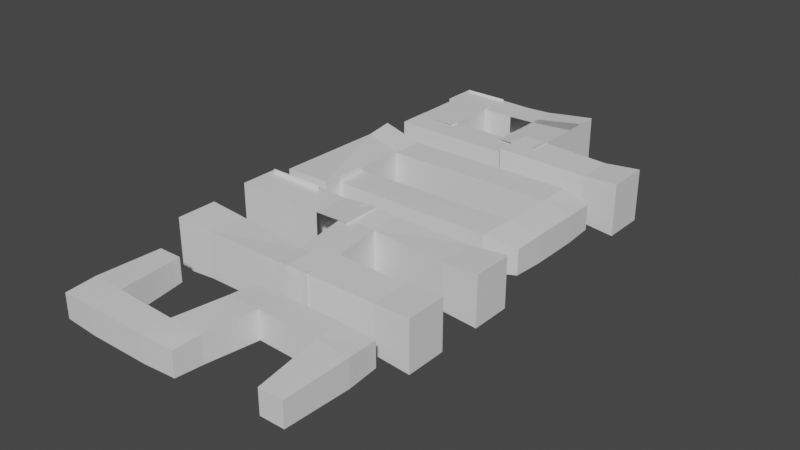 # Source: ShopSign.blend  (saved by Blender 2.81.16; exported with 4.5.12 LTS)
import bpy
from mathutils import Matrix  # noqa: F401  (used for matrix-valued properties, if any)

bpy.ops.wm.read_factory_settings(use_empty=True)
scene = bpy.context.scene
scene.name = 'Scene'

# ---- collections
col_collection = bpy.data.collections.new('Collection'); scene.collection.children.link(col_collection)

# ---- materials (node trees are filled in below, after node groups)
mat_material = bpy.data.materials.new('Material')
mat_material.alpha_threshold = 0.0
mat_material.use_transparent_shadow = False
mat_material.line_color = (0.0, 0.0, 0.0, 1.0)

# ---- material node trees
mat_material.use_nodes = True; mat_material.node_tree.nodes.clear()
_N = mat_material.node_tree.nodes; _L = mat_material.node_tree.links
n0 = _N.new('ShaderNodeOutputMaterial'); n0.name = 'Material Output'; n0.location = (300, 300)
n1 = _N.new('ShaderNodeBsdfPrincipled'); n1.name = 'Principled BSDF'; n1.location = (10, 300)
n1.distribution = 'GGX'
n1.subsurface_method = 'BURLEY'
n1.inputs[2].default_value = 0.4
n1.inputs[3].default_value = 1.45
n1.inputs[27].default_value = (0.0, 0.0, 0.0, 1.0)
n1.inputs[28].default_value = 1.0
_L.new(n1.outputs[0], n0.inputs[0])
n0.is_active_output = True

# ---- world
world_world = bpy.data.worlds.new('World'); scene.world = world_world
world_world.use_nodes = True; world_world.node_tree.nodes.clear()
_N = world_world.node_tree.nodes; _L = world_world.node_tree.links
n0 = _N.new('ShaderNodeOutputWorld'); n0.name = 'World Output'; n0.location = (300, 300)
n1 = _N.new('ShaderNodeBackground'); n1.name = 'Background'; n1.location = (10, 300)
n1.inputs[0].default_value = (0.05088, 0.05088, 0.05088, 1.0)
_L.new(n1.outputs[0], n0.inputs[0])
n0.is_active_output = True
world_world.color = (0.05088, 0.05088, 0.05088)
world_world.use_sun_shadow = False
world_world.sun_shadow_jitter_overblur = 0.0

# ---- meshes
me_cube = bpy.data.meshes.new('Cube')
me_cube.from_pydata([(1.23, -3.061, 0.77), (1.23, -3.061, -0.77), (0.6933, 2.501, 0.6933), (0.6933, 2.501, -0.6933), (-0.6933, -2.999, 0.6933), (-0.6933, -2.999, -0.6933), (-0.6933, 2.501, 0.6933), (-0.6933, 2.501, -0.6933), (-0.77, -1.251, -0.77), (1.184, -1.325, 0.816), (-0.77, -1.251, 0.77), (1.184, -1.325, -0.816), (4.77, -3.061, 0.77), (4.77, -3.061, -0.77), (4.816, -1.475, -0.816), (4.816, -1.475, 0.816), (6.693, -2.999, 0.6933), (6.693, -2.999, -0.6933), (6.77, -1.437, -0.77), (6.77, -1.437, 0.77), (5.23, 1.437, 0.77), (5.23, 1.437, -0.77), (7.184, 1.475, 0.816), (7.184, 1.475, -0.816), (5.307, 2.999, 0.6933), (5.307, 2.999, -0.6933), (7.23, 3.061, 0.77), (7.23, 3.061, -0.77), (10.82, 1.325, 0.816), (10.82, 1.325, -0.816), (10.77, 3.061, 0.77), (10.77, 3.061, -0.77), (12.77, 1.251, 0.77), (12.77, 1.251, -0.77), (12.69, 2.999, 0.6933), (12.69, 2.999, -0.6933), (11.31, -2.501, 0.6933), (11.31, -2.501, -0.6933), (12.69, -2.501, 0.6933), (12.69, -2.501, -0.6933), (-1.406, 12.07, -1.409), (-1.406, 12.07, 1.409), (1.283, 12.12, 1.441), (1.283, 12.12, -1.441), (-1.565, 20.53, -1.449), (-1.565, 20.53, 1.449), (1.05, 20.18, 0.9892), (1.05, 20.18, -0.9892), (-1.4, 18.77, 1.331), (1.021, 18.24, 0.9985), (-1.032, 18.26, -1.025), (1.021, 18.24, -0.9985), (10.99, 20.19, 1.03), (10.99, 20.19, -1.03), (11.09, 18.28, -1.041), (11.09, 18.28, 1.041), (12.76, 19.87, 0.7326), (12.76, 19.87, -0.7326), (12.82, 18.12, -0.804), (12.82, 18.12, 0.804), (11.0, 15.24, 1.055), (10.36, 15.31, -0.8465), (12.82, 15.32, 0.8041), (12.82, 15.32, -0.8041), (10.9, 13.14, 1.041), (10.9, 13.14, -1.041), (12.76, 13.49, 0.7327), (12.76, 13.49, -0.7327), (0.8245, 15.16, 0.9818), (2.307, 14.96, -0.7331), (0.8601, 13.24, 0.9907), (0.8601, 13.24, -0.9907), (13.43, 4.336, 1.434), (13.43, 4.336, -1.434), (13.43, 6.665, 1.434), (13.43, 6.665, -1.434), (13.43, 11.53, -1.434), (13.43, 11.53, 1.434), (13.43, 9.205, -1.434), (13.43, 9.205, 1.434), (11.33, 11.45, -1.326), (11.33, 11.45, 1.326), (11.33, 9.293, -1.326), (11.33, 9.293, 1.326), (6.674, 11.45, -1.326), (6.674, 11.45, 1.326), (4.566, 11.53, -1.434), (4.566, 11.53, 1.434), (6.739, 9.769, -1.261), (6.739, 9.769, 1.261), (4.674, 9.822, -1.326), (4.674, 9.822, 1.326), (7.326, 6.045, 1.326), (7.326, 6.045, -1.326), (7.434, 4.333, -1.434), (7.434, 4.333, 1.434), (0.8179, 21.76, 1.182), (0.8179, 21.76, -1.182), (1.364, 28.41, 1.364), (1.364, 28.41, -1.364), (-1.243, 21.72, 1.243), (-1.243, 21.72, -1.243), (-1.364, 28.41, 1.364), (-1.364, 28.41, -1.364), (-1.243, 23.73, -1.243), (0.8179, 23.68, 1.182), (-1.243, 23.73, 1.243), (0.8179, 23.68, -1.182), (5.182, 21.76, 1.182), (5.182, 21.76, -1.182), (5.182, 23.68, -1.182), (5.182, 23.68, 1.182), (7.243, 21.72, 1.243), (7.243, 21.72, -1.243), (7.243, 23.73, -1.243), (7.243, 23.73, 1.243), (4.757, 26.59, 1.243), (4.757, 26.59, -1.243), (7.523, 26.36, 1.523), (7.523, 26.36, -1.523), (4.757, 28.61, 1.243), (4.757, 28.61, -1.243), (7.523, 28.83, 1.523), (7.523, 28.83, -1.523), (13.47, 23.97, -1.529), (13.47, 23.97, 1.529), (13.47, 21.49, -1.529), (13.47, 21.49, 1.529), (5.261, 6.098, 1.261), (5.261, 6.098, -1.261), (5.326, 4.421, -1.326), (5.326, 4.421, 1.326), (0.6742, 6.574, -1.326), (-1.434, 6.662, 1.434), (0.6742, 6.574, 1.326), (-1.434, 6.662, -1.434), (-1.652, 11.18, -1.652), (-1.652, 11.18, 1.652), (-1.434, 4.333, -1.434), (-1.434, 4.333, 1.434), (1.652, 11.18, -1.652), (1.652, 11.18, 1.652), (0.6742, 4.421, -1.326), (0.6742, 4.421, 1.326), (11.33, 6.577, -1.326), (11.33, 6.577, 1.326), (11.33, 4.424, -1.326), (11.33, 4.424, 1.326), (6.131, 6.665, -1.434), (6.131, 6.665, 1.434), (6.131, 4.336, -1.434), (6.131, 4.336, 1.434), (5.388, 11.53, -1.434), (5.388, 11.53, 1.434), (5.388, 9.205, -1.434), (5.388, 9.205, 1.434), (3.28, 11.45, -1.326), (3.28, 11.45, 1.326), (3.28, 9.293, -1.326), (3.28, 9.293, 1.326), (-1.915, 11.53, -1.434), (-1.915, 11.53, 1.434), (-1.915, 9.205, -1.434), (-1.915, 9.205, 1.434), (11.4, 23.84, -1.371), (11.4, 23.84, 1.371), (11.4, 21.61, -1.371), (11.4, 21.61, 1.371), (5.989, 23.97, -1.529), (5.989, 23.97, 1.529), (5.989, 21.49, -1.529), (5.989, 21.49, 1.529), (5.197, 28.61, -1.243), (5.197, 28.61, 1.243), (5.197, 26.59, -1.243), (5.197, 26.59, 1.243), (3.136, 28.56, -1.182), (3.136, 28.56, 1.182), (3.136, 26.64, -1.182), (3.136, 26.64, 1.182), (-1.532, 28.61, -1.243), (-1.532, 28.61, 1.243), (-1.532, 26.59, -1.243), (-1.532, 26.59, 1.243), (4.775, 23.26, -1.225), (4.757, 23.14, 1.243), (7.495, 22.64, -1.55), (7.523, 22.69, 1.523), (4.757, 27.18, 1.243), (4.775, 27.06, -1.225), (7.523, 27.63, 1.523), (7.495, 27.68, -1.55), (-1.221, 23.14, -1.243), (-1.221, 23.14, 1.243), (1.265, 23.14, -1.243), (1.265, 23.14, 1.243), (-1.221, 27.18, 1.243), (-1.221, 27.18, -1.243), (1.265, 27.18, 1.243), (1.265, 27.18, -1.243)], [], [(9, 10, 6, 2), (8, 10, 4, 5), (8, 11, 3, 7), (11, 9, 2, 3), (5, 4, 0, 1), (1, 0, 12, 13), (5, 1, 11, 8), (7, 6, 10, 8), (0, 4, 10, 9), (15, 14, 21, 20), (0, 9, 15, 12), (11, 1, 13, 14), (9, 11, 14, 15), (17, 16, 19, 18), (14, 13, 17, 18), (12, 15, 19, 16), (13, 12, 16, 17), (22, 20, 24, 26), (14, 18, 23, 21), (19, 15, 20, 22), (18, 19, 22, 23), (24, 25, 27, 26), (26, 27, 31, 30), (21, 23, 27, 25), (20, 21, 25, 24), (28, 30, 34, 32), (27, 23, 29, 31), (23, 22, 28, 29), (22, 26, 30, 28), (33, 32, 34, 35), (28, 32, 38, 36), (31, 29, 33, 35), (30, 31, 35, 34), (37, 36, 38, 39), (29, 28, 36, 37), (33, 29, 37, 39), (32, 33, 39, 38), (49, 48, 45, 46), (47, 46, 45, 44), (48, 50, 44, 45), (50, 51, 47, 44), (49, 46, 52, 55), (7, 3, 2, 6), (40, 41, 42, 43), (43, 42, 49, 51), (40, 43, 51, 50), (41, 40, 50, 48), (42, 41, 48, 49), (55, 52, 56, 59), (47, 51, 54, 53), (46, 47, 53, 52), (51, 49, 55, 54), (58, 59, 56, 57), (52, 53, 57, 56), (58, 54, 61, 63), (53, 54, 58, 57), (60, 62, 66, 64), (55, 59, 62, 60), (59, 58, 63, 62), (54, 55, 60, 61), (65, 64, 66, 67), (64, 65, 71, 70), (63, 61, 65, 67), (62, 63, 67, 66), (69, 68, 70, 71), (60, 64, 70, 68), (61, 60, 68, 69), (65, 61, 69, 71), (144, 146, 73, 75), (80, 82, 78, 76), (81, 80, 76, 77), (148, 150, 146, 144), (136, 140, 141, 137), (147, 145, 74, 72), (73, 72, 74, 75), (78, 79, 77, 76), (83, 81, 77, 79), (84, 88, 82, 80), (88, 89, 83, 82), (89, 85, 81, 83), (90, 88, 84, 86), (129, 93, 88, 90), (89, 91, 87, 85), (85, 84, 80, 81), (91, 90, 86, 87), (131, 128, 92, 95), (92, 128, 91, 89), (87, 86, 84, 85), (93, 92, 89, 88), (128, 129, 90, 91), (129, 130, 94, 93), (94, 95, 92, 93), (132, 142, 130, 129), (143, 139, 133, 134), (130, 131, 95, 94), (134, 132, 129, 128), (143, 134, 128, 131), (145, 144, 75, 74), (176, 178, 174, 172), (169, 168, 164, 165), (171, 169, 165, 167), (170, 171, 167, 166), (104, 106, 100, 101), (101, 97, 107, 104), (97, 96, 108, 109), (101, 100, 96, 97), (165, 164, 124, 125), (96, 105, 111, 108), (105, 107, 110, 111), (109, 108, 112, 113), (96, 100, 106, 105), (107, 97, 109, 110), (113, 112, 115, 114), (110, 109, 113, 114), (120, 121, 123, 122), (108, 111, 115, 112), (116, 117, 121, 120), (119, 118, 122, 123), (118, 116, 120, 122), (117, 119, 123, 121), (126, 127, 125, 124), (167, 165, 125, 127), (103, 99, 98, 102), (168, 170, 166, 164), (164, 166, 126, 124), (138, 139, 143, 142), (142, 143, 131, 130), (138, 142, 132, 135), (135, 133, 139, 138), (150, 151, 147, 146), (151, 149, 145, 147), (149, 148, 144, 145), (156, 158, 154, 152), (157, 156, 152, 153), (154, 155, 153, 152), (159, 157, 153, 155), (160, 162, 158, 156), (162, 163, 159, 158), (163, 161, 157, 159), (161, 160, 156, 157), (135, 132, 134, 133), (147, 72, 73, 146), (82, 83, 79, 78), (177, 176, 172, 173), (174, 175, 173, 172), (179, 177, 173, 175), (180, 182, 178, 176), (182, 183, 179, 178), (183, 181, 177, 179), (181, 180, 176, 177), (104, 107, 105, 106), (167, 127, 126, 166), (185, 184, 189, 188), (186, 187, 190, 191), (187, 185, 188, 190), (184, 186, 191, 189), (193, 192, 197, 196), (194, 195, 198, 199), (195, 193, 196, 198), (192, 194, 199, 197)])
_uv = me_cube.uv_layers.new(name='UVMap')
_uv.uv.foreach_set('vector', [0.625, 0.625, 0.875, 0.625, 0.875, 0.75, 0.625, 0.75, 0.375, 0.125, 0.625, 0.125, 0.625, 0.25, 0.375, 0.25, 0.125, 0.625, 0.375, 0.625, 0.375, 0.75, 0.125, 0.75, 0.375, 0.625, 0.625, 0.625, 0.625, 0.75, 0.375, 0.75, 0.375, 0.25, 0.625, 0.25, 0.625, 0.5, 0.375, 0.5, 0.375, 0.5, 0.625, 0.5, 0.625, 0.5, 0.375, 0.5, 0.125, 0.5, 0.375, 0.5, 0.375, 0.625, 0.125, 0.625, 0.375, 0.0, 0.625, 0.0, 0.625, 0.125, 0.375, 0.125, 0.625, 0.5, 0.875, 0.5, 0.875, 0.625, 0.625, 0.625, 0.625, 0.625, 0.375, 0.625, 0.375, 0.625, 0.625, 0.625, 0.625, 0.5, 0.625, 0.625, 0.625, 0.625, 0.625, 0.5, 0.375, 0.625, 0.375, 0.5, 0.375, 0.5, 0.375, 0.625, 0.625, 0.625, 0.375, 0.625, 0.375, 0.625, 0.625, 0.625, 0.375, 0.5, 0.625, 0.5, 0.625, 0.625, 0.375, 0.625, 0.375, 0.625, 0.375, 0.5, 0.375, 0.5, 0.375, 0.625, 0.625, 0.5, 0.625, 0.625, 0.625, 0.625, 0.625, 0.5, 0.375, 0.5, 0.625, 0.5, 0.625, 0.5, 0.375, 0.5, 0.625, 0.625, 0.625, 0.625, 0.625, 0.625, 0.625, 0.625, 0.375, 0.625, 0.375, 0.625, 0.375, 0.625, 0.375, 0.625, 0.625, 0.625, 0.625, 0.625, 0.625, 0.625, 0.625, 0.625, 0.375, 0.625, 0.625, 0.625, 0.625, 0.625, 0.375, 0.625, 0.625, 0.625, 0.375, 0.625, 0.375, 0.625, 0.625, 0.625, 0.625, 0.625, 0.375, 0.625, 0.375, 0.625, 0.625, 0.625, 0.375, 0.625, 0.375, 0.625, 0.375, 0.625, 0.375, 0.625, 0.625, 0.625, 0.375, 0.625, 0.375, 0.625, 0.625, 0.625, 0.625, 0.625, 0.625, 0.625, 0.625, 0.625, 0.625, 0.625, 0.375, 0.625, 0.375, 0.625, 0.375, 0.625, 0.375, 0.625, 0.375, 0.625, 0.625, 0.625, 0.625, 0.625, 0.375, 0.625, 0.625, 0.625, 0.625, 0.625, 0.625, 0.625, 0.625, 0.625, 0.375, 0.625, 0.625, 0.625, 0.625, 0.625, 0.375, 0.625, 0.625, 0.625, 0.625, 0.625, 0.625, 0.625, 0.625, 0.625, 0.375, 0.625, 0.375, 0.625, 0.375, 0.625, 0.375, 0.625, 0.625, 0.625, 0.375, 0.625, 0.375, 0.625, 0.625, 0.625, 0.375, 0.625, 0.625, 0.625, 0.625, 0.625, 0.375, 0.625, 0.375, 0.625, 0.625, 0.625, 0.625, 0.625, 0.375, 0.625, 0.375, 0.625, 0.375, 0.625, 0.375, 0.625, 0.375, 0.625, 0.625, 0.625, 0.375, 0.625, 0.375, 0.625, 0.625, 0.625, 0.625, 0.75, 0.875, 0.75, 0.875, 0.75, 0.625, 0.75, 0.375, 0.75, 0.625, 0.75, 0.625, 1.0, 0.375, 1.0, 0.625, 0.0, 0.375, 0.0, 0.375, 0.0, 0.625, 0.0, 0.125, 0.75, 0.375, 0.75, 0.375, 0.75, 0.125, 0.75, 0.625, 0.75, 0.625, 0.75, 0.625, 0.75, 0.625, 0.75, 0.125, 0.75, 0.375, 0.75, 0.625, 0.75, 0.875, 0.75, 0.125, 0.75, 0.875, 0.75, 0.625, 0.75, 0.375, 0.75, 0.375, 0.75, 0.625, 0.75, 0.625, 0.75, 0.375, 0.75, 0.125, 0.75, 0.375, 0.75, 0.375, 0.75, 0.125, 0.75, 0.625, 0.0, 0.375, 0.0, 0.375, 0.0, 0.625, 0.0, 0.625, 0.75, 0.875, 0.75, 0.875, 0.75, 0.625, 0.75, 0.625, 0.75, 0.625, 0.75, 0.625, 0.75, 0.625, 0.75, 0.375, 0.75, 0.375, 0.75, 0.375, 0.75, 0.375, 0.75, 0.625, 0.75, 0.375, 0.75, 0.375, 0.75, 0.625, 0.75, 0.375, 0.75, 0.625, 0.75, 0.625, 0.75, 0.375, 0.75, 0.375, 0.75, 0.625, 0.75, 0.625, 0.75, 0.375, 0.75, 0.625, 0.75, 0.375, 0.75, 0.375, 0.75, 0.625, 0.75, 0.375, 0.75, 0.375, 0.75, 0.375, 0.75, 0.375, 0.75, 0.375, 0.75, 0.375, 0.75, 0.375, 0.75, 0.375, 0.75, 0.625, 0.75, 0.625, 0.75, 0.625, 0.75, 0.625, 0.75, 0.625, 0.75, 0.625, 0.75, 0.625, 0.75, 0.625, 0.75, 0.625, 0.75, 0.375, 0.75, 0.375, 0.75, 0.625, 0.75, 0.375, 0.75, 0.625, 0.75, 0.625, 0.75, 0.375, 0.75, 0.375, 0.75, 0.625, 0.75, 0.625, 0.75, 0.375, 0.75, 0.625, 0.75, 0.375, 0.75, 0.375, 0.75, 0.625, 0.75, 0.375, 0.75, 0.375, 0.75, 0.375, 0.75, 0.375, 0.75, 0.625, 0.75, 0.375, 0.75, 0.375, 0.75, 0.625, 0.75, 0.375, 0.75, 0.625, 0.75, 0.625, 0.75, 0.375, 0.75, 0.625, 0.75, 0.625, 0.75, 0.625, 0.75, 0.625, 0.75, 0.375, 0.75, 0.625, 0.75, 0.625, 0.75, 0.375, 0.75, 0.375, 0.75, 0.375, 0.75, 0.375, 0.75, 0.375, 0.75, 0.375, 0.625, 0.375, 0.625, 0.375, 0.625, 0.375, 0.625, 0.375, 0.625, 0.375, 0.625, 0.375, 0.625, 0.375, 0.625, 0.625, 0.625, 0.375, 0.625, 0.375, 0.625, 0.625, 0.625, 0.375, 0.625, 0.375, 0.625, 0.375, 0.625, 0.375, 0.625, 0.125, 0.75, 0.375, 0.75, 0.625, 0.75, 0.875, 0.75, 0.625, 0.625, 0.625, 0.625, 0.625, 0.625, 0.625, 0.625, 0.375, 0.625, 0.625, 0.625, 0.625, 0.625, 0.375, 0.625, 0.375, 0.625, 0.625, 0.625, 0.625, 0.625, 0.375, 0.625, 0.625, 0.625, 0.625, 0.625, 0.625, 0.625, 0.625, 0.625, 0.375, 0.625, 0.375, 0.625, 0.375, 0.625, 0.375, 0.625, 0.375, 0.625, 0.625, 0.625, 0.625, 0.625, 0.375, 0.625, 0.625, 0.625, 0.625, 0.625, 0.625, 0.625, 0.625, 0.625, 0.375, 0.625, 0.375, 0.625, 0.375, 0.625, 0.375, 0.625, 0.375, 0.625, 0.375, 0.625, 0.375, 0.625, 0.375, 0.625, 0.625, 0.625, 0.625, 0.625, 0.625, 0.625, 0.625, 0.625, 0.625, 0.625, 0.375, 0.625, 0.375, 0.625, 0.625, 0.625, 0.625, 0.625, 0.375, 0.625, 0.375, 0.625, 0.625, 0.625, 0.625, 0.5, 0.625, 0.625, 0.625, 0.625, 0.625, 0.5, 0.625, 0.625, 0.625, 0.625, 0.625, 0.625, 0.625, 0.625, 0.625, 0.625, 0.375, 0.625, 0.375, 0.625, 0.625, 0.625, 0.375, 0.625, 0.625, 0.625, 0.625, 0.625, 0.375, 0.625, 0.625, 0.625, 0.375, 0.625, 0.375, 0.625, 0.625, 0.625, 0.375, 0.625, 0.375, 0.5, 0.375, 0.5, 0.375, 0.625, 0.375, 0.5, 0.625, 0.5, 0.625, 0.625, 0.375, 0.625, 0.375, 0.625, 0.375, 0.5, 0.375, 0.5, 0.375, 0.625, 0.625, 0.5, 0.875, 0.5, 0.875, 0.625, 0.625, 0.625, 0.375, 0.5, 0.625, 0.5, 0.625, 0.5, 0.375, 0.5, 0.625, 0.625, 0.375, 0.625, 0.375, 0.625, 0.625, 0.625, 0.625, 0.5, 0.625, 0.625, 0.625, 0.625, 0.625, 0.5, 0.625, 0.625, 0.375, 0.625, 0.375, 0.625, 0.625, 0.625, 0.375, 0.625, 0.375, 0.625, 0.375, 0.625, 0.375, 0.625, 0.625, 0.625, 0.375, 0.625, 0.375, 0.625, 0.625, 0.625, 0.625, 0.625, 0.625, 0.625, 0.625, 0.625, 0.625, 0.625, 0.375, 0.625, 0.625, 0.625, 0.625, 0.625, 0.375, 0.625, 0.375, 0.125, 0.625, 0.125, 0.625, 0.25, 0.375, 0.25, 0.125, 0.5, 0.375, 0.5, 0.375, 0.625, 0.125, 0.625, 0.375, 0.5, 0.625, 0.5, 0.625, 0.5, 0.375, 0.5, 0.375, 0.25, 0.625, 0.25, 0.625, 0.5, 0.375, 0.5, 0.625, 0.625, 0.375, 0.625, 0.375, 0.625, 0.625, 0.625, 0.625, 0.5, 0.625, 0.625, 0.625, 0.625, 0.625, 0.5, 0.625, 0.625, 0.375, 0.625, 0.375, 0.625, 0.625, 0.625, 0.375, 0.5, 0.625, 0.5, 0.625, 0.5, 0.375, 0.5, 0.625, 0.5, 0.875, 0.5, 0.875, 0.625, 0.625, 0.625, 0.375, 0.625, 0.375, 0.5, 0.375, 0.5, 0.375, 0.625, 0.375, 0.5, 0.625, 0.5, 0.625, 0.625, 0.375, 0.625, 0.375, 0.625, 0.375, 0.5, 0.375, 0.5, 0.375, 0.625, 0.625, 0.625, 0.375, 0.625, 0.375, 0.625, 0.625, 0.625, 0.625, 0.5, 0.625, 0.625, 0.625, 0.625, 0.625, 0.5, 0.625, 0.625, 0.375, 0.625, 0.375, 0.625, 0.625, 0.625, 0.375, 0.625, 0.625, 0.625, 0.625, 0.625, 0.375, 0.625, 0.625, 0.625, 0.625, 0.625, 0.625, 0.625, 0.625, 0.625, 0.375, 0.625, 0.375, 0.625, 0.375, 0.625, 0.375, 0.625, 0.375, 0.625, 0.625, 0.625, 0.625, 0.625, 0.375, 0.625, 0.625, 0.625, 0.625, 0.625, 0.625, 0.625, 0.625, 0.625, 0.125, 0.75, 0.375, 0.75, 0.625, 0.75, 0.875, 0.75, 0.375, 0.625, 0.375, 0.625, 0.375, 0.625, 0.375, 0.625, 0.375, 0.625, 0.375, 0.625, 0.375, 0.625, 0.375, 0.625, 0.375, 0.25, 0.625, 0.25, 0.625, 0.5, 0.375, 0.5, 0.375, 0.5, 0.625, 0.5, 0.625, 0.5, 0.375, 0.5, 0.125, 0.5, 0.375, 0.5, 0.375, 0.625, 0.125, 0.625, 0.375, 0.125, 0.625, 0.125, 0.625, 0.25, 0.375, 0.25, 0.375, 0.625, 0.625, 0.625, 0.625, 0.625, 0.375, 0.625, 0.625, 0.625, 0.625, 0.625, 0.625, 0.625, 0.625, 0.625, 0.625, 0.625, 0.375, 0.625, 0.375, 0.625, 0.625, 0.625, 0.375, 0.625, 0.375, 0.625, 0.375, 0.625, 0.375, 0.625, 0.625, 0.625, 0.375, 0.625, 0.375, 0.625, 0.625, 0.625, 0.375, 0.625, 0.625, 0.625, 0.625, 0.625, 0.375, 0.625, 0.625, 0.625, 0.625, 0.625, 0.625, 0.625, 0.625, 0.625, 0.375, 0.625, 0.375, 0.625, 0.375, 0.625, 0.375, 0.625, 0.375, 0.625, 0.625, 0.625, 0.625, 0.625, 0.375, 0.625, 0.625, 0.625, 0.625, 0.625, 0.625, 0.625, 0.625, 0.625, 0.625, 0.625, 0.375, 0.625, 0.375, 0.625, 0.625, 0.625, 0.125, 0.625, 0.375, 0.625, 0.625, 0.625, 0.875, 0.625, 0.625, 0.625, 0.625, 0.625, 0.375, 0.625, 0.375, 0.625, 0.375, 0.625, 0.625, 0.625, 0.625, 0.625, 0.375, 0.625, 0.625, 0.625, 0.375, 0.625, 0.375, 0.625, 0.625, 0.625, 0.375, 0.625, 0.625, 0.625, 0.625, 0.625, 0.375, 0.625, 0.625, 0.625, 0.625, 0.625, 0.625, 0.625, 0.625, 0.625, 0.375, 0.625, 0.375, 0.625, 0.375, 0.625, 0.375, 0.625, 0.375, 0.625, 0.625, 0.625, 0.625, 0.625, 0.375, 0.625, 0.625, 0.625, 0.625, 0.625, 0.625, 0.625, 0.625, 0.625, 0.625, 0.625, 0.375, 0.625, 0.375, 0.625, 0.625, 0.625, 0.125, 0.625, 0.375, 0.625, 0.625, 0.625, 0.875, 0.625, 0.625, 0.625, 0.625, 0.625, 0.375, 0.625, 0.375, 0.625, 0.625, 0.625, 0.375, 0.625, 0.375, 0.625, 0.625, 0.625, 0.375, 0.625, 0.625, 0.625, 0.625, 0.625, 0.375, 0.625, 0.625, 0.625, 0.625, 0.625, 0.625, 0.625, 0.625, 0.625, 0.375, 0.625, 0.375, 0.625, 0.375, 0.625, 0.375, 0.625, 0.625, 0.625, 0.375, 0.625, 0.375, 0.625, 0.625, 0.625, 0.375, 0.625, 0.625, 0.625, 0.625, 0.625, 0.375, 0.625, 0.625, 0.625, 0.625, 0.625, 0.625, 0.625, 0.625, 0.625, 0.375, 0.625, 0.375, 0.625, 0.375, 0.625, 0.375, 0.625])
me_cube.materials.append(mat_material)
me_cube.use_remesh_preserve_volume = False
me_cube.use_remesh_preserve_attributes = False
me_cube.use_mirror_vertex_groups = False
me_cube.update()

# ---- objects
ob_cube = bpy.data.objects.new('Cube', me_cube)

# ---- transforms, parenting, visibility, modifiers, constraints
ob_cube.location = (0.0, 0.0, 0.0)
ob_cube.lock_rotations_4d = False
ob_cube.empty_display_type = 'ARROWS'
ob_cube.lineart.crease_threshold = 0.0

# ---- collection membership
col_collection.objects.link(ob_cube)

# ---- scene / render settings (as saved in the file)
scene.frame_start = 1; scene.frame_end = 250; scene.frame_set(1)
scene.render.engine = 'BLENDER_EEVEE_NEXT'
scene.cycles.use_denoising = False
scene.cycles.samples = 128
scene.cycles.sampling_pattern = 'TABULATED_SOBOL'
scene.cycles.use_adaptive_sampling = False
scene.cycles.use_light_tree = False
scene.view_settings.view_transform = 'Filmic'
bpy.context.view_layer.update()

# ---- added for rendering (the .blend has no active camera and no usable light): camera, sun
cam_auto = bpy.data.cameras.new('AutoCamera')
cam_auto.lens = 50.0
cam_auto.sensor_width = 36.0
cam_auto.clip_end = 1000.0
ob_auto_camera = bpy.data.objects.new('AutoCamera', cam_auto)
scene.collection.objects.link(ob_auto_camera)
ob_auto_camera.location = (38.6876, -26.6031, 26.3261)
ob_auto_camera.rotation_euler = (1.09748, -7.21219e-08, 0.694738)
scene.camera = ob_auto_camera
light_auto_sun = bpy.data.lights.new('AutoSun', 'SUN')
light_auto_sun.energy = 3.0
light_auto_sun.angle = 0.0523599
ob_auto_sun = bpy.data.objects.new('AutoSun', light_auto_sun)
scene.collection.objects.link(ob_auto_sun)
ob_auto_sun.rotation_euler = (0.872665, 0.174533, 0.523599)
bpy.context.view_layer.update()
